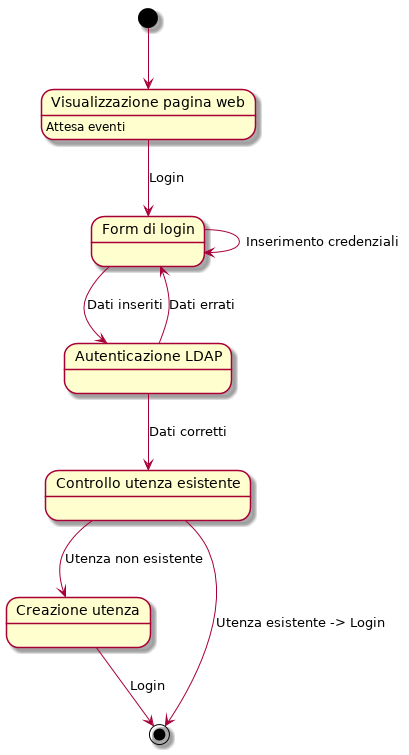

The diagram above was rendered by PlantUML. Its source (embedded in the PNG):
@startuml
state "Visualizzazione pagina web" as s1 : Attesa eventi
state "Form di login" as s2
state "Autenticazione LDAP" as s3
state "Controllo utenza esistente" as s4 
state "Creazione utenza" as s5
[*] --> s1
s1 --> s2 : Login
s2 --> s2 : Inserimento credenziali
s2 --> s3 : Dati inseriti
s3 --> s4 : Dati corretti
s3 --> s2 : Dati errati
s4 --> [*] : Utenza esistente -> Login
s4 --> s5 : Utenza non esistente 
s5 --> [*] : Login
@enduml